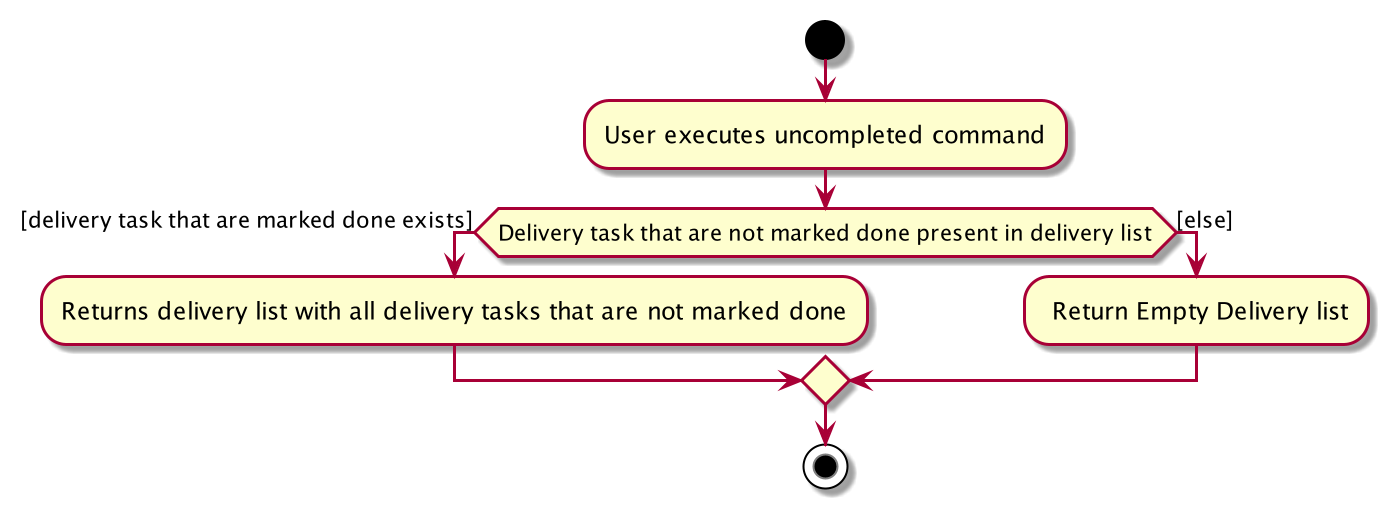

The diagram above was rendered by PlantUML. Its source (embedded in the PNG):
@startuml
start
:User executes uncompleted command;

'Since the beta syntax does not support placing the condition outside the
'diamond we place it as the true branch instead.

if (Delivery task that are not marked done present in delivery list) then ([delivery task that are marked done exists])
    :Returns delivery list with all delivery tasks that are not marked done;
else ([else])
    : Return Empty Delivery list;
endif
stop
@enduml